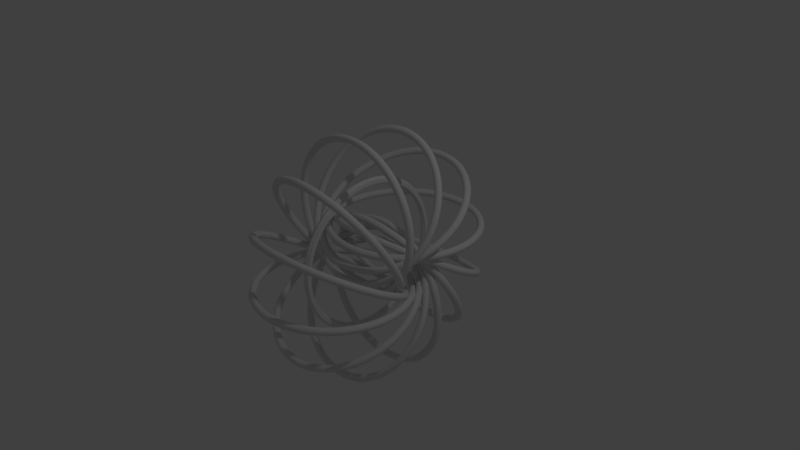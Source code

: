 # Source: symmetri_fun.blend  (saved by Blender 2.79.0; exported with 4.5.12 LTS)
import bpy
from mathutils import Matrix  # noqa: F401  (used for matrix-valued properties, if any)

bpy.ops.wm.read_factory_settings(use_empty=True)
scene = bpy.context.scene
scene.name = 'Scene'

# ---- collections
col_collection_1 = bpy.data.collections.new('Collection 1'); scene.collection.children.link(col_collection_1)

# ---- materials (node trees are filled in below, after node groups)
mat_m_abstractart000 = bpy.data.materials.new('M_AbstractArt000')
mat_m_abstractart000.alpha_threshold = 0.0
mat_m_abstractart000.use_transparent_shadow = False
mat_m_abstractart000.roughness = 0.5

# ---- material node trees

# ---- world
world_world = bpy.data.worlds.new('World'); scene.world = world_world
world_world.color = (0.05088, 0.05088, 0.05088)
world_world.use_sun_shadow = False
world_world.sun_shadow_jitter_overblur = 0.0
world_world.cycles.sampling_method = 'MANUAL'

# ---- cameras
cam_camera = bpy.data.cameras.new('Camera')
cam_camera.clip_end = 100.0
cam_camera.lens = 35.0
cam_camera.sensor_width = 32.0
cam_camera.sensor_height = 18.0
cam_camera.ortho_scale = 7.314
cam_camera.dof.focus_distance = 0.0
cam_camera.dof.aperture_fstop = 128.0

# ---- lights
light_lamp = bpy.data.lights.new('Lamp', 'POINT')
light_lamp.transmission_factor = 0.0
light_lamp.cutoff_distance = 30.0
light_lamp.energy = 100.0
light_lamp.shadow_buffer_clip_start = 1.001
light_lamp.shadow_soft_size = 0.1
light_lamp.shadow_maximum_resolution = 0.006
light_lamp.use_absolute_resolution = True

# ---- meshes
me_torus = bpy.data.meshes.new('Torus')
me_torus.from_pydata([(-6.865e-08, 0.525, 0.9093), (0.0433, 0.5125, 0.8877), (0.0433, 0.4875, 0.8444), (-6.211e-08, 0.475, 0.8227), (-0.0433, 0.4875, 0.8444), (-0.0433, 0.5125, 0.8877), (-7.242e-08, 0.4271, 0.9592), (0.0433, 0.4169, 0.9364), (0.0433, 0.3966, 0.8907), (-6.552e-08, 0.3864, 0.8679), (-0.0433, 0.3966, 0.8907), (-0.0433, 0.4169, 0.9364), (-7.539e-08, 0.3245, 0.9986), (0.0433, 0.3167, 0.9748), (0.0433, 0.3013, 0.9273), (-6.821e-08, 0.2936, 0.9035), (-0.0433, 0.3013, 0.9273), (-0.0433, 0.3167, 0.9748), (-7.754e-08, 0.2183, 1.027), (0.0433, 0.2131, 1.003), (0.0433, 0.2027, 0.9537), (-7.016e-08, 0.1975, 0.9292), (-0.0433, 0.2027, 0.9537), (-0.0433, 0.2131, 1.003), (-7.884e-08, 0.1098, 1.044), (0.0433, 0.1071, 1.019), (0.0433, 0.1019, 0.9697), (-7.133e-08, 0.0993, 0.9448), (-0.0433, 0.1019, 0.9697), (-0.0433, 0.1071, 1.019), (-7.927e-08, 9.179e-08, 1.05), (0.0433, 8.961e-08, 1.025), (0.0433, 8.524e-08, 0.975), (-7.172e-08, 8.305e-08, 0.95), (-0.0433, 8.524e-08, 0.975), (-0.0433, 8.961e-08, 1.025), (1.062, 0.6187, 0.248), (1.037, 0.6187, 0.2913), (0.9874, 0.6187, 0.2913), (0.9624, 0.6187, 0.248), (0.9874, 0.6187, 0.2047), (1.037, 0.6187, 0.2047), (1.057, 0.7285, 0.248), (1.032, 0.7259, 0.2913), (0.982, 0.7207, 0.2913), (0.9572, 0.718, 0.248), (0.982, 0.7207, 0.2047), (1.032, 0.7259, 0.2047), (1.039, 0.8371, 0.248), (1.015, 0.8319, 0.2913), (0.9661, 0.8215, 0.2913), (0.9416, 0.8163, 0.248), (0.9661, 0.8215, 0.2047), (1.015, 0.8319, 0.2047), (1.011, 0.9432, 0.248), (0.9872, 0.9355, 0.2913), (0.9396, 0.92, 0.2913), (0.9159, 0.9123, 0.248), (0.9396, 0.92, 0.2047), (0.9872, 0.9355, 0.2047), (0.9716, 1.046, 0.248), (0.9488, 1.036, 0.2913), (0.9031, 1.015, 0.2913), (0.8802, 1.005, 0.248), (0.9031, 1.015, 0.2047), (0.9488, 1.036, 0.2047), (0.9217, 1.144, 0.248), (0.9, 1.131, 0.2913), (0.8567, 1.106, 0.2913), (0.8351, 1.094, 0.248), (0.8567, 1.106, 0.2047), (0.9, 1.131, 0.2047), (0.8618, 1.236, 0.248), (0.8416, 1.221, 0.2913), (0.8012, 1.192, 0.2913), (0.7809, 1.177, 0.248), (0.8012, 1.192, 0.2047), (0.8416, 1.221, 0.2047), (0.7927, 1.321, 0.248), (0.7741, 1.305, 0.2913), (0.7369, 1.271, 0.2913), (0.7184, 1.254, 0.248), (0.7369, 1.271, 0.2047), (0.7741, 1.305, 0.2047), (0.715, 1.399, 0.248), (0.6982, 1.38, 0.2913), (0.6648, 1.343, 0.2913), (0.648, 1.325, 0.248), (0.6648, 1.343, 0.2047), (0.6982, 1.38, 0.2047), (0.6295, 1.468, 0.248), (0.6148, 1.448, 0.2913), (0.5855, 1.408, 0.2913), (0.5708, 1.387, 0.248), (0.5855, 1.408, 0.2047), (0.6148, 1.448, 0.2047), (0.5374, 1.528, 0.248), (0.5249, 1.506, 0.2913), (0.4999, 1.463, 0.2913), (0.4874, 1.441, 0.248), (0.4999, 1.463, 0.2047), (0.5249, 1.506, 0.2047), (0.4394, 1.578, 0.248), (0.4293, 1.555, 0.2913), (0.4089, 1.509, 0.2913), (0.3988, 1.487, 0.248), (0.4089, 1.509, 0.2047), (0.4293, 1.555, 0.2047), (0.3368, 1.617, 0.248), (0.3291, 1.594, 0.2913), (0.3137, 1.546, 0.2913), (0.3059, 1.522, 0.248), (0.3137, 1.546, 0.2047), (0.3291, 1.594, 0.2047), (0.2307, 1.646, 0.248), (0.2255, 1.621, 0.2913), (0.2151, 1.572, 0.2913), (0.2099, 1.548, 0.248), (0.2151, 1.572, 0.2047), (0.2255, 1.621, 0.2047), (0.1221, 1.663, 0.248), (0.1195, 1.638, 0.2913), (0.1143, 1.588, 0.2913), (0.1117, 1.564, 0.248), (0.1143, 1.588, 0.2047), (0.1195, 1.638, 0.2047), (0.01237, 1.669, 0.248), (0.01237, 1.644, 0.2913), (0.01237, 1.594, 0.2913), (0.01237, 1.569, 0.248), (0.01237, 1.594, 0.2047), (0.01237, 1.644, 0.2047), (-0.09739, 1.663, 0.248), (-0.09477, 1.638, 0.2913), (-0.08955, 1.588, 0.2913), (-0.08693, 1.564, 0.248), (-0.08955, 1.588, 0.2047), (-0.09477, 1.638, 0.2047), (-0.2059, 1.646, 0.248), (-0.2007, 1.621, 0.2913), (-0.1903, 1.572, 0.2913), (-0.1851, 1.548, 0.248), (-0.1903, 1.572, 0.2047), (-0.2007, 1.621, 0.2047), (-0.3121, 1.617, 0.248), (-0.3044, 1.594, 0.2913), (-0.2889, 1.546, 0.2913), (-0.2812, 1.522, 0.248), (-0.2889, 1.546, 0.2047), (-0.3044, 1.594, 0.2047), (-0.4147, 1.578, 0.248), (-0.4045, 1.555, 0.2913), (-0.3842, 1.509, 0.2913), (-0.374, 1.487, 0.248), (-0.3842, 1.509, 0.2047), (-0.4045, 1.555, 0.2047), (-0.5126, 1.528, 0.248), (-0.5001, 1.506, 0.2913), (-0.4751, 1.463, 0.2913), (-0.4626, 1.441, 0.248), (-0.4751, 1.463, 0.2047), (-0.5001, 1.506, 0.2047), (-0.6048, 1.468, 0.248), (-0.5901, 1.448, 0.2913), (-0.5607, 1.408, 0.2913), (-0.546, 1.387, 0.248), (-0.5607, 1.408, 0.2047), (-0.5901, 1.448, 0.2047), (-0.6902, 1.399, 0.248), (-0.6735, 1.38, 0.2913), (-0.64, 1.343, 0.2913), (-0.6233, 1.325, 0.248), (-0.64, 1.343, 0.2047), (-0.6735, 1.38, 0.2047), (-0.7679, 1.321, 0.248), (-0.7494, 1.305, 0.2913), (-0.7122, 1.271, 0.2913), (-0.6936, 1.254, 0.248), (-0.7122, 1.271, 0.2047), (-0.7494, 1.305, 0.2047), (-0.8371, 1.236, 0.248), (-0.8169, 1.221, 0.2913), (-0.7764, 1.192, 0.2913), (-0.7562, 1.177, 0.248), (-0.7764, 1.192, 0.2047), (-0.8169, 1.221, 0.2047), (-0.897, 1.144, 0.248), (-0.8753, 1.131, 0.2913), (-0.832, 1.106, 0.2913), (-0.8104, 1.094, 0.248), (-0.832, 1.106, 0.2047), (-0.8753, 1.131, 0.2047), (-0.9469, 1.046, 0.248), (-0.924, 1.036, 0.2913), (-0.8783, 1.015, 0.2913), (-0.8555, 1.005, 0.248), (-0.8783, 1.015, 0.2047), (-0.924, 1.036, 0.2047), (-0.9862, 0.9432, 0.248), (-0.9625, 0.9355, 0.2913), (-0.9149, 0.92, 0.2913), (-0.8911, 0.9123, 0.248), (-0.9149, 0.92, 0.2047), (-0.9625, 0.9355, 0.2047), (-1.015, 0.8371, 0.248), (-0.9902, 0.8319, 0.2913), (-0.9413, 0.8215, 0.2913), (-0.9169, 0.8163, 0.248), (-0.9413, 0.8215, 0.2047), (-0.9902, 0.8319, 0.2047), (-1.032, 0.7285, 0.248), (-1.007, 0.7259, 0.2913), (-0.9573, 0.7207, 0.2913), (-0.9324, 0.718, 0.248), (-0.9573, 0.7207, 0.2047), (-1.007, 0.7259, 0.2047), (-1.038, 0.6187, 0.248), (-1.013, 0.6187, 0.2913), (-0.9626, 0.6187, 0.2913), (-0.9376, 0.6187, 0.248), (-0.9626, 0.6187, 0.2047), (-1.013, 0.6187, 0.2047), (-1.032, 0.509, 0.248), (-1.007, 0.5116, 0.2913), (-0.9573, 0.5168, 0.2913), (-0.9324, 0.5194, 0.248), (-0.9573, 0.5168, 0.2047), (-1.007, 0.5116, 0.2047), (-1.015, 0.4004, 0.248), (-0.9902, 0.4056, 0.2913), (-0.9413, 0.416, 0.2913), (-0.9169, 0.4212, 0.248), (-0.9413, 0.416, 0.2047), (-0.9902, 0.4056, 0.2047), (-0.9862, 0.2943, 0.248), (-0.9625, 0.302, 0.2913), (-0.9149, 0.3175, 0.2913), (-0.8911, 0.3252, 0.248), (-0.9149, 0.3175, 0.2047), (-0.9625, 0.302, 0.2047), (-0.9469, 0.1917, 0.248), (-0.924, 0.2018, 0.2913), (-0.8783, 0.2222, 0.2913), (-0.8555, 0.2323, 0.248), (-0.8783, 0.2222, 0.2047), (-0.924, 0.2018, 0.2047), (-0.897, 0.09375, 0.248), (-0.8753, 0.1062, 0.2913), (-0.832, 0.1312, 0.2913), (-0.8104, 0.1437, 0.248), (-0.832, 0.1312, 0.2047), (-0.8753, 0.1062, 0.2047), (-0.8371, 0.001572, 0.248), (-0.8169, 0.01627, 0.2913), (-0.7764, 0.04566, 0.2913), (-0.7562, 0.06035, 0.248), (-0.7764, 0.04566, 0.2047), (-0.8169, 0.01627, 0.2047), (-0.7679, -0.08384, 0.248), (-0.7494, -0.06711, 0.2913), (-0.7122, -0.03366, 0.2913), (-0.6936, -0.01693, 0.248), (-0.7122, -0.03366, 0.2047), (-0.7494, -0.06711, 0.2047), (-0.6902, -0.1616, 0.248), (-0.6735, -0.143, 0.2913), (-0.64, -0.1058, 0.2913), (-0.6233, -0.08724, 0.248), (-0.64, -0.1058, 0.2047), (-0.6735, -0.143, 0.2047), (-0.6048, -0.2307, 0.248), (-0.5901, -0.2105, 0.2913), (-0.5607, -0.17, 0.2913), (-0.546, -0.1498, 0.248), (-0.5607, -0.17, 0.2047), (-0.5901, -0.2105, 0.2047), (-0.5126, -0.2906, 0.248), (-0.5001, -0.2689, 0.2913), (-0.4751, -0.2256, 0.2913), (-0.4626, -0.204, 0.248), (-0.4751, -0.2256, 0.2047), (-0.5001, -0.2689, 0.2047), (-0.4147, -0.3405, 0.248), (-0.4045, -0.3176, 0.2913), (-0.3842, -0.272, 0.2913), (-0.374, -0.2491, 0.248), (-0.3842, -0.272, 0.2047), (-0.4045, -0.3176, 0.2047), (-0.3121, -0.3799, 0.248), (-0.3044, -0.3561, 0.2913), (-0.2889, -0.3085, 0.2913), (-0.2812, -0.2848, 0.248), (-0.2889, -0.3085, 0.2047), (-0.3044, -0.3561, 0.2047), (-0.2059, -0.4083, 0.248), (-0.2007, -0.3839, 0.2913), (-0.1903, -0.3349, 0.2913), (-0.1851, -0.3105, 0.248), (-0.1903, -0.3349, 0.2047), (-0.2007, -0.3839, 0.2047), (-0.09739, -0.4255, 0.248), (-0.09477, -0.4006, 0.2913), (-0.08955, -0.3509, 0.2913), (-0.08693, -0.326, 0.248), (-0.08955, -0.3509, 0.2047), (-0.09477, -0.4006, 0.2047), (0.01237, -0.4313, 0.248), (0.01237, -0.4063, 0.2913), (0.01237, -0.3563, 0.2913), (0.01237, -0.3313, 0.248), (0.01237, -0.3563, 0.2047), (0.01237, -0.4063, 0.2047), (0.1221, -0.4255, 0.248), (0.1195, -0.4006, 0.2913), (0.1143, -0.3509, 0.2913), (0.1117, -0.326, 0.248), (0.1143, -0.3509, 0.2047), (0.1195, -0.4006, 0.2047), (0.2307, -0.4083, 0.248), (0.2255, -0.3839, 0.2913), (0.2151, -0.3349, 0.2913), (0.2099, -0.3105, 0.248), (0.2151, -0.3349, 0.2047), (0.2255, -0.3839, 0.2047), (0.3368, -0.3799, 0.248), (0.3291, -0.3561, 0.2913), (0.3137, -0.3085, 0.2913), (0.3059, -0.2848, 0.248), (0.3137, -0.3085, 0.2047), (0.3291, -0.3561, 0.2047), (0.4394, -0.3405, 0.248), (0.4293, -0.3176, 0.2913), (0.4089, -0.272, 0.2913), (0.3988, -0.2491, 0.248), (0.4089, -0.272, 0.2047), (0.4293, -0.3176, 0.2047), (0.5374, -0.2906, 0.248), (0.5249, -0.2689, 0.2913), (0.4999, -0.2256, 0.2913), (0.4874, -0.204, 0.248), (0.4999, -0.2256, 0.2047), (0.5249, -0.2689, 0.2047), (0.6295, -0.2307, 0.248), (0.6148, -0.2105, 0.2913), (0.5855, -0.17, 0.2913), (0.5708, -0.1498, 0.248), (0.5855, -0.17, 0.2047), (0.6148, -0.2105, 0.2047), (0.715, -0.1616, 0.248), (0.6982, -0.143, 0.2913), (0.6648, -0.1058, 0.2913), (0.648, -0.08724, 0.248), (0.6648, -0.1058, 0.2047), (0.6982, -0.143, 0.2047), (0.7927, -0.08384, 0.248), (0.7741, -0.06711, 0.2913), (0.7369, -0.03366, 0.2913), (0.7184, -0.01693, 0.248), (0.7369, -0.03366, 0.2047), (0.7741, -0.06711, 0.2047), (0.8618, 0.001571, 0.248), (0.8416, 0.01627, 0.2913), (0.8012, 0.04565, 0.2913), (0.7809, 0.06035, 0.248), (0.8012, 0.04565, 0.2047), (0.8416, 0.01627, 0.2047), (0.9217, 0.09375, 0.248), (0.9, 0.1062, 0.2913), (0.8567, 0.1312, 0.2913), (0.8351, 0.1437, 0.248), (0.8567, 0.1312, 0.2047), (0.9, 0.1062, 0.2047), (0.9716, 0.1917, 0.248), (0.9488, 0.2018, 0.2913), (0.9031, 0.2222, 0.2913), (0.8802, 0.2323, 0.248), (0.9031, 0.2222, 0.2047), (0.9488, 0.2018, 0.2047), (1.011, 0.2943, 0.248), (0.9872, 0.302, 0.2913), (0.9396, 0.3175, 0.2913), (0.9159, 0.3252, 0.248), (0.9396, 0.3175, 0.2047), (0.9872, 0.302, 0.2047), (1.039, 0.4004, 0.248), (1.015, 0.4056, 0.2913), (0.9661, 0.416, 0.2913), (0.9416, 0.4212, 0.248), (0.9661, 0.416, 0.2047), (1.015, 0.4056, 0.2047), (1.057, 0.509, 0.248), (1.032, 0.5116, 0.2913), (0.982, 0.5168, 0.2913), (0.9572, 0.5194, 0.248), (0.982, 0.5168, 0.2047), (1.032, 0.5116, 0.2047)], [], [(0, 6, 7, 1), (1, 7, 8, 2), (2, 8, 9, 3), (3, 9, 10, 4), (4, 10, 11, 5), (5, 11, 6, 0), (6, 12, 13, 7), (7, 13, 14, 8), (8, 14, 15, 9), (9, 15, 16, 10), (10, 16, 17, 11), (11, 17, 12, 6), (12, 18, 19, 13), (13, 19, 20, 14), (14, 20, 21, 15), (15, 21, 22, 16), (16, 22, 23, 17), (17, 23, 18, 12), (18, 24, 25, 19), (19, 25, 26, 20), (20, 26, 27, 21), (21, 27, 28, 22), (22, 28, 29, 23), (23, 29, 24, 18), (24, 30, 31, 25), (25, 31, 32, 26), (26, 32, 33, 27), (27, 33, 34, 28), (28, 34, 35, 29), (29, 35, 30, 24), (36, 42, 43, 37), (37, 43, 44, 38), (38, 44, 45, 39), (39, 45, 46, 40), (40, 46, 47, 41), (41, 47, 42, 36), (42, 48, 49, 43), (43, 49, 50, 44), (44, 50, 51, 45), (45, 51, 52, 46), (46, 52, 53, 47), (47, 53, 48, 42), (48, 54, 55, 49), (49, 55, 56, 50), (50, 56, 57, 51), (51, 57, 58, 52), (52, 58, 59, 53), (53, 59, 54, 48), (54, 60, 61, 55), (55, 61, 62, 56), (56, 62, 63, 57), (57, 63, 64, 58), (58, 64, 65, 59), (59, 65, 60, 54), (60, 66, 67, 61), (61, 67, 68, 62), (62, 68, 69, 63), (63, 69, 70, 64), (64, 70, 71, 65), (65, 71, 66, 60), (66, 72, 73, 67), (67, 73, 74, 68), (68, 74, 75, 69), (69, 75, 76, 70), (70, 76, 77, 71), (71, 77, 72, 66), (72, 78, 79, 73), (73, 79, 80, 74), (74, 80, 81, 75), (75, 81, 82, 76), (76, 82, 83, 77), (77, 83, 78, 72), (78, 84, 85, 79), (79, 85, 86, 80), (80, 86, 87, 81), (81, 87, 88, 82), (82, 88, 89, 83), (83, 89, 84, 78), (84, 90, 91, 85), (85, 91, 92, 86), (86, 92, 93, 87), (87, 93, 94, 88), (88, 94, 95, 89), (89, 95, 90, 84), (90, 96, 97, 91), (91, 97, 98, 92), (92, 98, 99, 93), (93, 99, 100, 94), (94, 100, 101, 95), (95, 101, 96, 90), (96, 102, 103, 97), (97, 103, 104, 98), (98, 104, 105, 99), (99, 105, 106, 100), (100, 106, 107, 101), (101, 107, 102, 96), (102, 108, 109, 103), (103, 109, 110, 104), (104, 110, 111, 105), (105, 111, 112, 106), (106, 112, 113, 107), (107, 113, 108, 102), (108, 114, 115, 109), (109, 115, 116, 110), (110, 116, 117, 111), (111, 117, 118, 112), (112, 118, 119, 113), (113, 119, 114, 108), (114, 120, 121, 115), (115, 121, 122, 116), (116, 122, 123, 117), (117, 123, 124, 118), (118, 124, 125, 119), (119, 125, 120, 114), (120, 126, 127, 121), (121, 127, 128, 122), (122, 128, 129, 123), (123, 129, 130, 124), (124, 130, 131, 125), (125, 131, 126, 120), (126, 132, 133, 127), (127, 133, 134, 128), (128, 134, 135, 129), (129, 135, 136, 130), (130, 136, 137, 131), (131, 137, 132, 126), (132, 138, 139, 133), (133, 139, 140, 134), (134, 140, 141, 135), (135, 141, 142, 136), (136, 142, 143, 137), (137, 143, 138, 132), (138, 144, 145, 139), (139, 145, 146, 140), (140, 146, 147, 141), (141, 147, 148, 142), (142, 148, 149, 143), (143, 149, 144, 138), (144, 150, 151, 145), (145, 151, 152, 146), (146, 152, 153, 147), (147, 153, 154, 148), (148, 154, 155, 149), (149, 155, 150, 144), (150, 156, 157, 151), (151, 157, 158, 152), (152, 158, 159, 153), (153, 159, 160, 154), (154, 160, 161, 155), (155, 161, 156, 150), (156, 162, 163, 157), (157, 163, 164, 158), (158, 164, 165, 159), (159, 165, 166, 160), (160, 166, 167, 161), (161, 167, 162, 156), (162, 168, 169, 163), (163, 169, 170, 164), (164, 170, 171, 165), (165, 171, 172, 166), (166, 172, 173, 167), (167, 173, 168, 162), (168, 174, 175, 169), (169, 175, 176, 170), (170, 176, 177, 171), (171, 177, 178, 172), (172, 178, 179, 173), (173, 179, 174, 168), (174, 180, 181, 175), (175, 181, 182, 176), (176, 182, 183, 177), (177, 183, 184, 178), (178, 184, 185, 179), (179, 185, 180, 174), (180, 186, 187, 181), (181, 187, 188, 182), (182, 188, 189, 183), (183, 189, 190, 184), (184, 190, 191, 185), (185, 191, 186, 180), (186, 192, 193, 187), (187, 193, 194, 188), (188, 194, 195, 189), (189, 195, 196, 190), (190, 196, 197, 191), (191, 197, 192, 186), (192, 198, 199, 193), (193, 199, 200, 194), (194, 200, 201, 195), (195, 201, 202, 196), (196, 202, 203, 197), (197, 203, 198, 192), (198, 204, 205, 199), (199, 205, 206, 200), (200, 206, 207, 201), (201, 207, 208, 202), (202, 208, 209, 203), (203, 209, 204, 198), (204, 210, 211, 205), (205, 211, 212, 206), (206, 212, 213, 207), (207, 213, 214, 208), (208, 214, 215, 209), (209, 215, 210, 204), (210, 216, 217, 211), (211, 217, 218, 212), (212, 218, 219, 213), (213, 219, 220, 214), (214, 220, 221, 215), (215, 221, 216, 210), (216, 222, 223, 217), (217, 223, 224, 218), (218, 224, 225, 219), (219, 225, 226, 220), (220, 226, 227, 221), (221, 227, 222, 216), (222, 228, 229, 223), (223, 229, 230, 224), (224, 230, 231, 225), (225, 231, 232, 226), (226, 232, 233, 227), (227, 233, 228, 222), (228, 234, 235, 229), (229, 235, 236, 230), (230, 236, 237, 231), (231, 237, 238, 232), (232, 238, 239, 233), (233, 239, 234, 228), (234, 240, 241, 235), (235, 241, 242, 236), (236, 242, 243, 237), (237, 243, 244, 238), (238, 244, 245, 239), (239, 245, 240, 234), (240, 246, 247, 241), (241, 247, 248, 242), (242, 248, 249, 243), (243, 249, 250, 244), (244, 250, 251, 245), (245, 251, 246, 240), (246, 252, 253, 247), (247, 253, 254, 248), (248, 254, 255, 249), (249, 255, 256, 250), (250, 256, 257, 251), (251, 257, 252, 246), (252, 258, 259, 253), (253, 259, 260, 254), (254, 260, 261, 255), (255, 261, 262, 256), (256, 262, 263, 257), (257, 263, 258, 252), (258, 264, 265, 259), (259, 265, 266, 260), (260, 266, 267, 261), (261, 267, 268, 262), (262, 268, 269, 263), (263, 269, 264, 258), (264, 270, 271, 265), (265, 271, 272, 266), (266, 272, 273, 267), (267, 273, 274, 268), (268, 274, 275, 269), (269, 275, 270, 264), (270, 276, 277, 271), (271, 277, 278, 272), (272, 278, 279, 273), (273, 279, 280, 274), (274, 280, 281, 275), (275, 281, 276, 270), (276, 282, 283, 277), (277, 283, 284, 278), (278, 284, 285, 279), (279, 285, 286, 280), (280, 286, 287, 281), (281, 287, 282, 276), (282, 288, 289, 283), (283, 289, 290, 284), (284, 290, 291, 285), (285, 291, 292, 286), (286, 292, 293, 287), (287, 293, 288, 282), (288, 294, 295, 289), (289, 295, 296, 290), (290, 296, 297, 291), (291, 297, 298, 292), (292, 298, 299, 293), (293, 299, 294, 288), (294, 300, 301, 295), (295, 301, 302, 296), (296, 302, 303, 297), (297, 303, 304, 298), (298, 304, 305, 299), (299, 305, 300, 294), (300, 306, 307, 301), (301, 307, 308, 302), (302, 308, 309, 303), (303, 309, 310, 304), (304, 310, 311, 305), (305, 311, 306, 300), (306, 312, 313, 307), (307, 313, 314, 308), (308, 314, 315, 309), (309, 315, 316, 310), (310, 316, 317, 311), (311, 317, 312, 306), (312, 318, 319, 313), (313, 319, 320, 314), (314, 320, 321, 315), (315, 321, 322, 316), (316, 322, 323, 317), (317, 323, 318, 312), (318, 324, 325, 319), (319, 325, 326, 320), (320, 326, 327, 321), (321, 327, 328, 322), (322, 328, 329, 323), (323, 329, 324, 318), (324, 330, 331, 325), (325, 331, 332, 326), (326, 332, 333, 327), (327, 333, 334, 328), (328, 334, 335, 329), (329, 335, 330, 324), (330, 336, 337, 331), (331, 337, 338, 332), (332, 338, 339, 333), (333, 339, 340, 334), (334, 340, 341, 335), (335, 341, 336, 330), (336, 342, 343, 337), (337, 343, 344, 338), (338, 344, 345, 339), (339, 345, 346, 340), (340, 346, 347, 341), (341, 347, 342, 336), (342, 348, 349, 343), (343, 349, 350, 344), (344, 350, 351, 345), (345, 351, 352, 346), (346, 352, 353, 347), (347, 353, 348, 342), (348, 354, 355, 349), (349, 355, 356, 350), (350, 356, 357, 351), (351, 357, 358, 352), (352, 358, 359, 353), (353, 359, 354, 348), (354, 360, 361, 355), (355, 361, 362, 356), (356, 362, 363, 357), (357, 363, 364, 358), (358, 364, 365, 359), (359, 365, 360, 354), (360, 366, 367, 361), (361, 367, 368, 362), (362, 368, 369, 363), (363, 369, 370, 364), (364, 370, 371, 365), (365, 371, 366, 360), (366, 372, 373, 367), (367, 373, 374, 368), (368, 374, 375, 369), (369, 375, 376, 370), (370, 376, 377, 371), (371, 377, 372, 366), (372, 378, 379, 373), (373, 379, 380, 374), (374, 380, 381, 375), (375, 381, 382, 376), (376, 382, 383, 377), (377, 383, 378, 372), (378, 384, 385, 379), (379, 385, 386, 380), (380, 386, 387, 381), (381, 387, 388, 382), (382, 388, 389, 383), (383, 389, 384, 378), (384, 390, 391, 385), (385, 391, 392, 386), (386, 392, 393, 387), (387, 393, 394, 388), (388, 394, 395, 389), (389, 395, 390, 384), (390, 36, 37, 391), (391, 37, 38, 392), (392, 38, 39, 393), (393, 39, 40, 394), (394, 40, 41, 395), (395, 41, 36, 390)])
me_torus.polygons.foreach_set('use_smooth', [0, 0, 0, 0, 0, 0, 0, 0, 0, 0, 0, 0, 0, 0, 0, 0, 0, 0, 0, 0, 0, 0, 0, 0, 0, 0, 0, 0, 0, 0, 1, 1, 1, 1, 1, 1, 1, 1, 1, 1, 1, 1, 1, 1, 1, 1, 1, 1, 1, 1, 1, 1, 1, 1, 1, 1, 1, 1, 1, 1, 1, 1, 1, 1, 1, 1, 1, 1, 1, 1, 1, 1, 1, 1, 1, 1, 1, 1, 1, 1, 1, 1, 1, 1, 1, 1, 1, 1, 1, 1, 1, 1, 1, 1, 1, 1, 1, 1, 1, 1, 1, 1, 1, 1, 1, 1, 1, 1, 1, 1, 1, 1, 1, 1, 1, 1, 1, 1, 1, 1, 1, 1, 1, 1, 1, 1, 1, 1, 1, 1, 1, 1, 1, 1, 1, 1, 1, 1, 1, 1, 1, 1, 1, 1, 1, 1, 1, 1, 1, 1, 1, 1, 1, 1, 1, 1, 1, 1, 1, 1, 1, 1, 1, 1, 1, 1, 1, 1, 1, 1, 1, 1, 1, 1, 1, 1, 1, 1, 1, 1, 1, 1, 1, 1, 1, 1, 1, 1, 1, 1, 1, 1, 1, 1, 1, 1, 1, 1, 1, 1, 1, 1, 1, 1, 1, 1, 1, 1, 1, 1, 1, 1, 1, 1, 1, 1, 1, 1, 1, 1, 1, 1, 1, 1, 1, 1, 1, 1, 1, 1, 1, 1, 1, 1, 1, 1, 1, 1, 1, 1, 1, 1, 1, 1, 1, 1, 1, 1, 1, 1, 1, 1, 1, 1, 1, 1, 1, 1, 1, 1, 1, 1, 1, 1, 1, 1, 1, 1, 1, 1, 1, 1, 1, 1, 1, 1, 1, 1, 1, 1, 1, 1, 1, 1, 1, 1, 1, 1, 1, 1, 1, 1, 1, 1, 1, 1, 1, 1, 1, 1, 1, 1, 1, 1, 1, 1, 1, 1, 1, 1, 1, 1, 1, 1, 1, 1, 1, 1, 1, 1, 1, 1, 1, 1, 1, 1, 1, 1, 1, 1, 1, 1, 1, 1, 1, 1, 1, 1, 1, 1, 1, 1, 1, 1, 1, 1, 1, 1, 1, 1, 1, 1, 1, 1, 1, 1, 1, 1, 1, 1, 1, 1, 1, 1, 1, 1, 1, 1, 1, 1, 1, 1, 1, 1, 1, 1, 1, 1, 1, 1, 1, 1, 1, 1, 1, 1, 1, 1, 1, 1])
me_torus.materials.append(mat_m_abstractart000)
me_torus.use_remesh_preserve_volume = False
me_torus.use_remesh_preserve_attributes = False
me_torus.use_mirror_vertex_groups = False
me_torus.update()

# ---- curves / text
cu_beziercircle = bpy.data.curves.new('BezierCircle', 'CURVE')
cu_beziercircle.dimensions = '3D'
_sp = cu_beziercircle.splines.new('BEZIER'); _sp.bezier_points.add(3)
_sp.bezier_points.foreach_set('co', [-1.0, 0.0, 0.0, 0.0, 1.0, 0.0, 1.0, 0.0, 0.0, 0.0, -1.0, 0.0])
_sp.bezier_points.foreach_set('handle_left', [-1.0, -0.5521, 0.0, -0.5521, 1.0, 0.0, 1.0, 0.5521, 0.0, 0.5521, -1.0, 0.0])
_sp.bezier_points.foreach_set('handle_right', [-1.0, 0.5521, 0.0, 0.5521, 1.0, 0.0, 1.0, -0.5521, 0.0, -0.5521, -1.0, 0.0])
for _p, _l, _r in zip(_sp.bezier_points, ['AUTO', 'AUTO', 'AUTO', 'AUTO'], ['AUTO', 'AUTO', 'AUTO', 'AUTO']): _p.handle_left_type = _l; _p.handle_right_type = _r
_sp.order_u = 0
_sp.order_v = 0
_sp.use_cyclic_u = True
cu_beziercircle.use_path = True
cu_beziercircle.use_path_clamp = True
cu_beziercircle.bevel_resolution = 0
cu_beziercircle.fill_mode = 'HALF'

# ---- objects
ob_empty = bpy.data.objects.new('Empty', None)
ob_beziercircle = bpy.data.objects.new('BezierCircle', cu_beziercircle)
ob_abstractart000 = bpy.data.objects.new('AbstractArt000', me_torus)
ob_lamp = bpy.data.objects.new('Lamp', light_lamp)
ob_camera = bpy.data.objects.new('Camera', cam_camera)

# ---- transforms, parenting, visibility, modifiers, constraints
ob_empty.location = (0.0, 0.0, 0.0)
ob_empty.rotation_euler = (0.5236, 0.0, 0.0)
ob_empty.empty_image_offset = (0.0, 0.0)
ob_empty.lineart.crease_threshold = 0.0
ob_beziercircle.location = (0.0, 0.0, 0.0)
ob_beziercircle.rotation_euler = (0.0, 1.571, 0.0)
ob_beziercircle.lineart.crease_threshold = 0.0
ob_abstractart000.location = (0.0, 0.0, 0.0)
ob_abstractart000.lineart.crease_threshold = 0.0
_m = ob_abstractart000.modifiers.new('Array', 'ARRAY')
_m.count = 12
_m.constant_offset_displace = (0.0, 0.0, 0.0)
_m.use_relative_offset = False
_m.relative_offset_displace = (0.0, 0.0, 0.0)
_m.use_object_offset = True
_m.offset_object = ob_empty
ob_lamp.location = (4.076, 1.005, 5.904)
ob_lamp.rotation_euler = (0.6503, 0.05522, 1.866)
ob_lamp.lock_rotations_4d = False
ob_lamp.empty_display_type = 'ARROWS'
ob_lamp.color = (0.0, 0.0, 0.0, 0.0)
ob_lamp.lineart.crease_threshold = 0.0
ob_camera.location = (7.481, -6.508, 5.344)
ob_camera.rotation_euler = (1.109, 0.0, 0.8149)
ob_camera.lock_rotations_4d = False
ob_camera.empty_display_type = 'ARROWS'
ob_camera.color = (0.0, 0.0, 0.0, 0.0)
ob_camera.display_type = 'WIRE'
ob_camera.lineart.crease_threshold = 0.0

# ---- collection membership
col_collection_1.objects.link(ob_empty)
col_collection_1.objects.link(ob_beziercircle)
col_collection_1.objects.link(ob_abstractart000)
col_collection_1.objects.link(ob_lamp)
col_collection_1.objects.link(ob_camera)

# ---- scene / render settings (as saved in the file)
scene.camera = ob_camera
scene.frame_start = 1; scene.frame_end = 250; scene.frame_set(1)
scene.render.engine = 'BLENDER_EEVEE_NEXT'
scene.render.resolution_percentage = 50
scene.render.dither_intensity = 0.0
scene.cycles.use_denoising = False
scene.cycles.samples = 128
scene.cycles.sampling_pattern = 'TABULATED_SOBOL'
scene.cycles.use_adaptive_sampling = False
scene.cycles.use_light_tree = False
scene.cycles.blur_glossy = 0.0
scene.cycles.sample_clamp_indirect = 0.0
scene.view_settings.view_transform = 'Standard'
bpy.context.view_layer.update()
